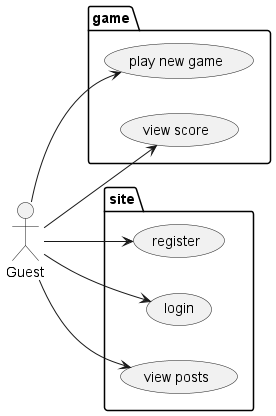

The diagram above was rendered by PlantUML. Its source (embedded in the PNG):
@startuml
left to right direction
actor Guest as g

package game {
  usecase "play new game" as UC1
  usecase "view score" as UC2

}

package site {

  usecase "register" as UC3
  usecase "login" as UC4
  usecase "view posts" as UC5

}

g --> UC1
g --> UC2
g --> UC3
g --> UC4
g --> UC5
@enduml